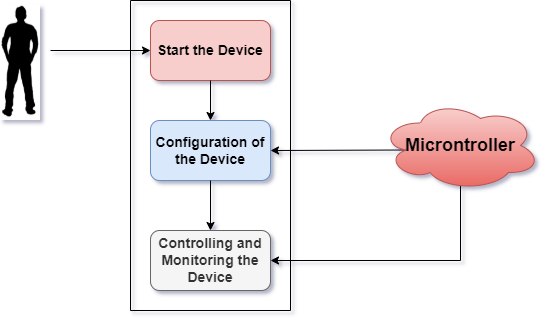

The diagram above was exported from draw.io. Its source (the exported page's mxGraphModel, read from the mxfile embedded in the PNG):
<mxGraphModel dx="745" dy="355" grid="1" gridSize="10" guides="1" tooltips="1" connect="1" arrows="1" fold="1" page="1" pageScale="1" pageWidth="850" pageHeight="1100" math="0" shadow="1">
  <root>
    <mxCell id="0" />
    <mxCell id="1" parent="0" />
    <mxCell id="J4gnSUhCKOHApCohdWWY-4" value="&lt;b&gt;&lt;font style=&quot;font-size: 14px&quot;&gt;Start the Device&lt;/font&gt;&lt;/b&gt;" style="rounded=1;whiteSpace=wrap;html=1;fillColor=#f8cecc;strokeColor=#b85450;" vertex="1" parent="1">
      <mxGeometry x="440" y="190" width="120" height="60" as="geometry" />
    </mxCell>
    <mxCell id="J4gnSUhCKOHApCohdWWY-5" value="&lt;b&gt;&lt;font style=&quot;font-size: 14px&quot;&gt;Configuration of the Device&lt;/font&gt;&lt;/b&gt;" style="rounded=1;whiteSpace=wrap;html=1;fillColor=#dae8fc;strokeColor=#6c8ebf;" vertex="1" parent="1">
      <mxGeometry x="440" y="290" width="120" height="60" as="geometry" />
    </mxCell>
    <mxCell id="J4gnSUhCKOHApCohdWWY-6" value="&lt;b&gt;&lt;font style=&quot;font-size: 14px&quot;&gt;Controlling and Monitoring the Device&lt;/font&gt;&lt;/b&gt;" style="rounded=1;whiteSpace=wrap;html=1;fillColor=#f5f5f5;fontColor=#333333;strokeColor=#666666;" vertex="1" parent="1">
      <mxGeometry x="440" y="400" width="120" height="60" as="geometry" />
    </mxCell>
    <mxCell id="J4gnSUhCKOHApCohdWWY-7" value="" style="endArrow=classic;html=1;rounded=0;entryX=0.5;entryY=0;entryDx=0;entryDy=0;exitX=0.5;exitY=1;exitDx=0;exitDy=0;" edge="1" parent="1" source="J4gnSUhCKOHApCohdWWY-4" target="J4gnSUhCKOHApCohdWWY-5">
      <mxGeometry width="50" height="50" relative="1" as="geometry">
        <mxPoint x="475" y="270" as="sourcePoint" />
        <mxPoint x="525" y="220" as="targetPoint" />
      </mxGeometry>
    </mxCell>
    <mxCell id="J4gnSUhCKOHApCohdWWY-8" value="" style="endArrow=classic;html=1;rounded=0;entryX=0.5;entryY=0;entryDx=0;entryDy=0;exitX=0.5;exitY=1;exitDx=0;exitDy=0;" edge="1" parent="1" source="J4gnSUhCKOHApCohdWWY-5" target="J4gnSUhCKOHApCohdWWY-6">
      <mxGeometry width="50" height="50" relative="1" as="geometry">
        <mxPoint x="470" y="380" as="sourcePoint" />
        <mxPoint x="520" y="330" as="targetPoint" />
      </mxGeometry>
    </mxCell>
    <mxCell id="J4gnSUhCKOHApCohdWWY-11" value="" style="endArrow=classic;html=1;rounded=0;exitX=0.16;exitY=0.55;exitDx=0;exitDy=0;entryX=1;entryY=0.5;entryDx=0;entryDy=0;exitPerimeter=0;" edge="1" parent="1" source="J4gnSUhCKOHApCohdWWY-14" target="J4gnSUhCKOHApCohdWWY-5">
      <mxGeometry width="50" height="50" relative="1" as="geometry">
        <mxPoint x="679.9999999999984" y="319.9999999999999" as="sourcePoint" />
        <mxPoint x="640" y="280" as="targetPoint" />
      </mxGeometry>
    </mxCell>
    <mxCell id="J4gnSUhCKOHApCohdWWY-12" value="" style="endArrow=classic;html=1;rounded=0;entryX=1;entryY=0.5;entryDx=0;entryDy=0;" edge="1" parent="1" target="J4gnSUhCKOHApCohdWWY-6">
      <mxGeometry width="50" height="50" relative="1" as="geometry">
        <mxPoint x="750" y="355" as="sourcePoint" />
        <mxPoint x="660" y="380" as="targetPoint" />
        <Array as="points">
          <mxPoint x="750" y="430" />
        </Array>
      </mxGeometry>
    </mxCell>
    <mxCell id="J4gnSUhCKOHApCohdWWY-14" value="&lt;b&gt;&lt;font style=&quot;font-size: 18px&quot;&gt;Microntroller&lt;/font&gt;&lt;/b&gt;" style="ellipse;shape=cloud;whiteSpace=wrap;html=1;fillColor=#f8cecc;gradientColor=#ea6b66;strokeColor=#b85450;" vertex="1" parent="1">
      <mxGeometry x="670" y="270" width="160" height="90" as="geometry" />
    </mxCell>
    <mxCell id="J4gnSUhCKOHApCohdWWY-15" value="" style="shape=image;verticalLabelPosition=bottom;labelBackgroundColor=default;verticalAlign=top;aspect=fixed;imageAspect=0;image=data:image/png,(base64 omitted: 4852 chars);" vertex="1" parent="1">
      <mxGeometry x="290" y="174.56" width="40" height="115.44" as="geometry" />
    </mxCell>
    <mxCell id="J4gnSUhCKOHApCohdWWY-17" value="" style="endArrow=none;html=1;rounded=0;" edge="1" parent="1">
      <mxGeometry width="50" height="50" relative="1" as="geometry">
        <mxPoint x="420" y="480" as="sourcePoint" />
        <mxPoint x="420" y="170" as="targetPoint" />
      </mxGeometry>
    </mxCell>
    <mxCell id="J4gnSUhCKOHApCohdWWY-18" value="" style="endArrow=none;html=1;rounded=0;" edge="1" parent="1">
      <mxGeometry width="50" height="50" relative="1" as="geometry">
        <mxPoint x="420" y="170" as="sourcePoint" />
        <mxPoint x="580" y="170" as="targetPoint" />
      </mxGeometry>
    </mxCell>
    <mxCell id="J4gnSUhCKOHApCohdWWY-19" value="" style="endArrow=none;html=1;rounded=0;" edge="1" parent="1">
      <mxGeometry width="50" height="50" relative="1" as="geometry">
        <mxPoint x="420" y="480" as="sourcePoint" />
        <mxPoint x="580" y="480" as="targetPoint" />
      </mxGeometry>
    </mxCell>
    <mxCell id="J4gnSUhCKOHApCohdWWY-20" value="" style="endArrow=none;html=1;rounded=0;" edge="1" parent="1">
      <mxGeometry width="50" height="50" relative="1" as="geometry">
        <mxPoint x="580" y="480" as="sourcePoint" />
        <mxPoint x="580" y="170" as="targetPoint" />
      </mxGeometry>
    </mxCell>
    <mxCell id="J4gnSUhCKOHApCohdWWY-21" value="" style="endArrow=classic;html=1;rounded=0;entryX=0;entryY=0.5;entryDx=0;entryDy=0;" edge="1" parent="1" target="J4gnSUhCKOHApCohdWWY-4">
      <mxGeometry width="50" height="50" relative="1" as="geometry">
        <mxPoint x="340" y="220" as="sourcePoint" />
        <mxPoint x="550" y="200" as="targetPoint" />
      </mxGeometry>
    </mxCell>
  </root>
</mxGraphModel>